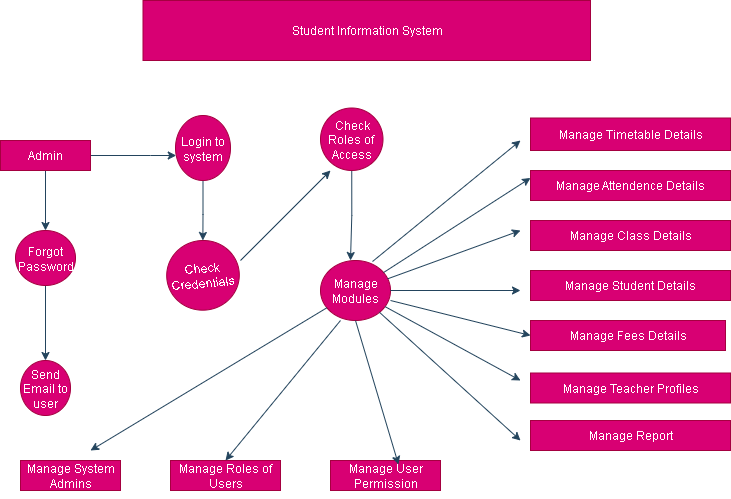

The diagram above was exported from draw.io. Its source (the exported page's mxGraphModel, read from the mxfile embedded in the PNG):
<mxGraphModel dx="817" dy="484" grid="1" gridSize="10" guides="1" tooltips="1" connect="1" arrows="1" fold="1" page="1" pageScale="1" pageWidth="850" pageHeight="1100" math="0" shadow="0">
  <root>
    <mxCell id="0" />
    <mxCell id="1" parent="0" />
    <mxCell id="zOJb2nQ9cUeqqnJMtYAD-6" value="" style="edgeStyle=orthogonalEdgeStyle;rounded=0;orthogonalLoop=1;jettySize=auto;html=1;labelBackgroundColor=none;strokeColor=#23445D;fontColor=default;" edge="1" parent="1" source="zOJb2nQ9cUeqqnJMtYAD-4" target="zOJb2nQ9cUeqqnJMtYAD-5">
      <mxGeometry relative="1" as="geometry">
        <Array as="points">
          <mxPoint x="200" y="175" />
          <mxPoint x="200" y="175" />
        </Array>
      </mxGeometry>
    </mxCell>
    <mxCell id="zOJb2nQ9cUeqqnJMtYAD-73" value="" style="edgeStyle=orthogonalEdgeStyle;rounded=0;orthogonalLoop=1;jettySize=auto;html=1;labelBackgroundColor=none;strokeColor=#23445D;fontColor=default;" edge="1" parent="1" source="zOJb2nQ9cUeqqnJMtYAD-4" target="zOJb2nQ9cUeqqnJMtYAD-31">
      <mxGeometry relative="1" as="geometry" />
    </mxCell>
    <mxCell id="zOJb2nQ9cUeqqnJMtYAD-4" value="Admin" style="rounded=0;whiteSpace=wrap;html=1;labelBackgroundColor=none;fillColor=#d80073;strokeColor=#A50040;fontColor=#ffffff;" vertex="1" parent="1">
      <mxGeometry x="50" y="160" width="90" height="30" as="geometry" />
    </mxCell>
    <mxCell id="zOJb2nQ9cUeqqnJMtYAD-8" value="" style="edgeStyle=orthogonalEdgeStyle;rounded=0;orthogonalLoop=1;jettySize=auto;html=1;labelBackgroundColor=none;strokeColor=#23445D;fontColor=default;" edge="1" parent="1" source="zOJb2nQ9cUeqqnJMtYAD-5" target="zOJb2nQ9cUeqqnJMtYAD-7">
      <mxGeometry relative="1" as="geometry">
        <Array as="points">
          <mxPoint x="253" y="234" />
        </Array>
      </mxGeometry>
    </mxCell>
    <mxCell id="zOJb2nQ9cUeqqnJMtYAD-5" value="Login to system" style="ellipse;whiteSpace=wrap;html=1;rounded=0;labelBackgroundColor=none;fillColor=#d80073;strokeColor=#A50040;fontColor=#ffffff;" vertex="1" parent="1">
      <mxGeometry x="225" y="135" width="55" height="65" as="geometry" />
    </mxCell>
    <mxCell id="zOJb2nQ9cUeqqnJMtYAD-7" value="Check Credentials" style="ellipse;whiteSpace=wrap;html=1;rounded=0;rotation=-5;direction=north;labelBackgroundColor=none;fillColor=#d80073;strokeColor=#A50040;fontColor=#ffffff;" vertex="1" parent="1">
      <mxGeometry x="216.2" y="260" width="72.61" height="69.67" as="geometry" />
    </mxCell>
    <mxCell id="zOJb2nQ9cUeqqnJMtYAD-26" value="" style="endArrow=classic;html=1;rounded=0;labelBackgroundColor=none;strokeColor=#23445D;fontColor=default;" edge="1" parent="1">
      <mxGeometry width="50" height="50" relative="1" as="geometry">
        <mxPoint x="290" y="280" as="sourcePoint" />
        <mxPoint x="380" y="190" as="targetPoint" />
      </mxGeometry>
    </mxCell>
    <mxCell id="zOJb2nQ9cUeqqnJMtYAD-30" value="" style="edgeStyle=orthogonalEdgeStyle;rounded=0;orthogonalLoop=1;jettySize=auto;html=1;labelBackgroundColor=none;strokeColor=#23445D;fontColor=default;" edge="1" parent="1" source="zOJb2nQ9cUeqqnJMtYAD-27">
      <mxGeometry relative="1" as="geometry">
        <mxPoint x="400" y="280" as="targetPoint" />
      </mxGeometry>
    </mxCell>
    <mxCell id="zOJb2nQ9cUeqqnJMtYAD-27" value="Check Roles of&amp;nbsp; Access" style="ellipse;whiteSpace=wrap;html=1;aspect=fixed;labelBackgroundColor=none;fillColor=#d80073;strokeColor=#A50040;fontColor=#ffffff;" vertex="1" parent="1">
      <mxGeometry x="370" y="127.5" width="62.5" height="62.5" as="geometry" />
    </mxCell>
    <mxCell id="zOJb2nQ9cUeqqnJMtYAD-28" value="Manage Modules" style="ellipse;whiteSpace=wrap;html=1;labelBackgroundColor=none;fillColor=#d80073;strokeColor=#A50040;fontColor=#ffffff;" vertex="1" parent="1">
      <mxGeometry x="370" y="280" width="70" height="60" as="geometry" />
    </mxCell>
    <mxCell id="zOJb2nQ9cUeqqnJMtYAD-34" value="" style="edgeStyle=orthogonalEdgeStyle;rounded=0;orthogonalLoop=1;jettySize=auto;html=1;labelBackgroundColor=none;strokeColor=#23445D;fontColor=default;" edge="1" parent="1" source="zOJb2nQ9cUeqqnJMtYAD-31" target="zOJb2nQ9cUeqqnJMtYAD-33">
      <mxGeometry relative="1" as="geometry" />
    </mxCell>
    <mxCell id="zOJb2nQ9cUeqqnJMtYAD-31" value="Forgot Password" style="ellipse;whiteSpace=wrap;html=1;rounded=0;labelBackgroundColor=none;fillColor=#d80073;strokeColor=#A50040;fontColor=#ffffff;" vertex="1" parent="1">
      <mxGeometry x="65" y="250" width="60" height="55" as="geometry" />
    </mxCell>
    <mxCell id="zOJb2nQ9cUeqqnJMtYAD-33" value="Send Email to user" style="ellipse;whiteSpace=wrap;html=1;rounded=0;labelBackgroundColor=none;fillColor=#d80073;strokeColor=#A50040;fontColor=#ffffff;" vertex="1" parent="1">
      <mxGeometry x="70" y="380" width="50" height="55" as="geometry" />
    </mxCell>
    <mxCell id="zOJb2nQ9cUeqqnJMtYAD-35" value="Manage System Admins" style="whiteSpace=wrap;html=1;rounded=0;labelBackgroundColor=none;fillColor=#d80073;strokeColor=#A50040;fontColor=#ffffff;" vertex="1" parent="1">
      <mxGeometry x="70" y="480" width="100" height="30" as="geometry" />
    </mxCell>
    <mxCell id="zOJb2nQ9cUeqqnJMtYAD-37" style="edgeStyle=orthogonalEdgeStyle;rounded=0;orthogonalLoop=1;jettySize=auto;html=1;exitX=0.5;exitY=1;exitDx=0;exitDy=0;labelBackgroundColor=none;strokeColor=#23445D;fontColor=default;" edge="1" parent="1" source="zOJb2nQ9cUeqqnJMtYAD-35" target="zOJb2nQ9cUeqqnJMtYAD-35">
      <mxGeometry relative="1" as="geometry" />
    </mxCell>
    <mxCell id="zOJb2nQ9cUeqqnJMtYAD-38" value="Manage Roles of Users" style="whiteSpace=wrap;html=1;rounded=0;labelBackgroundColor=none;fillColor=#d80073;strokeColor=#A50040;fontColor=#ffffff;" vertex="1" parent="1">
      <mxGeometry x="220" y="480" width="110" height="30" as="geometry" />
    </mxCell>
    <mxCell id="zOJb2nQ9cUeqqnJMtYAD-40" value="Manage User Permission" style="whiteSpace=wrap;html=1;rounded=0;labelBackgroundColor=none;fillColor=#d80073;strokeColor=#A50040;fontColor=#ffffff;" vertex="1" parent="1">
      <mxGeometry x="380" y="480" width="110" height="30" as="geometry" />
    </mxCell>
    <mxCell id="zOJb2nQ9cUeqqnJMtYAD-42" value="Manage Timetable Details" style="rounded=0;whiteSpace=wrap;html=1;labelBackgroundColor=none;fillColor=#d80073;strokeColor=#A50040;fontColor=#ffffff;" vertex="1" parent="1">
      <mxGeometry x="580" y="137.5" width="200" height="32.5" as="geometry" />
    </mxCell>
    <mxCell id="zOJb2nQ9cUeqqnJMtYAD-45" value="Manage Class Details" style="rounded=0;whiteSpace=wrap;html=1;labelBackgroundColor=none;fillColor=#d80073;strokeColor=#A50040;fontColor=#ffffff;" vertex="1" parent="1">
      <mxGeometry x="580" y="240" width="200" height="30" as="geometry" />
    </mxCell>
    <mxCell id="zOJb2nQ9cUeqqnJMtYAD-47" style="edgeStyle=orthogonalEdgeStyle;rounded=0;orthogonalLoop=1;jettySize=auto;html=1;exitX=0.5;exitY=1;exitDx=0;exitDy=0;labelBackgroundColor=none;strokeColor=#23445D;fontColor=default;" edge="1" parent="1">
      <mxGeometry relative="1" as="geometry">
        <mxPoint x="680" y="220" as="sourcePoint" />
        <mxPoint x="680" y="220" as="targetPoint" />
      </mxGeometry>
    </mxCell>
    <mxCell id="zOJb2nQ9cUeqqnJMtYAD-48" style="edgeStyle=orthogonalEdgeStyle;rounded=0;orthogonalLoop=1;jettySize=auto;html=1;exitX=0.5;exitY=1;exitDx=0;exitDy=0;labelBackgroundColor=none;strokeColor=#23445D;fontColor=default;" edge="1" parent="1" source="zOJb2nQ9cUeqqnJMtYAD-45" target="zOJb2nQ9cUeqqnJMtYAD-45">
      <mxGeometry relative="1" as="geometry" />
    </mxCell>
    <mxCell id="zOJb2nQ9cUeqqnJMtYAD-49" value="Manage Student Details" style="rounded=0;whiteSpace=wrap;html=1;labelBackgroundColor=none;fillColor=#d80073;strokeColor=#A50040;fontColor=#ffffff;" vertex="1" parent="1">
      <mxGeometry x="580" y="290" width="200" height="30" as="geometry" />
    </mxCell>
    <mxCell id="zOJb2nQ9cUeqqnJMtYAD-53" style="edgeStyle=orthogonalEdgeStyle;rounded=0;orthogonalLoop=1;jettySize=auto;html=1;exitX=0.5;exitY=1;exitDx=0;exitDy=0;labelBackgroundColor=none;strokeColor=#23445D;fontColor=default;" edge="1" parent="1" source="zOJb2nQ9cUeqqnJMtYAD-42" target="zOJb2nQ9cUeqqnJMtYAD-42">
      <mxGeometry relative="1" as="geometry" />
    </mxCell>
    <mxCell id="zOJb2nQ9cUeqqnJMtYAD-57" value="Manage Teacher Profiles" style="rounded=0;whiteSpace=wrap;html=1;labelBackgroundColor=none;fillColor=#d80073;strokeColor=#A50040;fontColor=#ffffff;" vertex="1" parent="1">
      <mxGeometry x="580" y="392.5" width="200" height="30" as="geometry" />
    </mxCell>
    <mxCell id="zOJb2nQ9cUeqqnJMtYAD-59" value="Manage Report" style="rounded=0;whiteSpace=wrap;html=1;labelBackgroundColor=none;fillColor=#d80073;strokeColor=#A50040;fontColor=#ffffff;" vertex="1" parent="1">
      <mxGeometry x="580" y="440" width="200" height="30" as="geometry" />
    </mxCell>
    <mxCell id="zOJb2nQ9cUeqqnJMtYAD-62" value="" style="endArrow=classic;html=1;rounded=0;exitX=0.743;exitY=0.017;exitDx=0;exitDy=0;exitPerimeter=0;labelBackgroundColor=none;strokeColor=#23445D;fontColor=default;" edge="1" parent="1" source="zOJb2nQ9cUeqqnJMtYAD-28">
      <mxGeometry width="50" height="50" relative="1" as="geometry">
        <mxPoint x="430" y="280" as="sourcePoint" />
        <mxPoint x="570" y="160" as="targetPoint" />
      </mxGeometry>
    </mxCell>
    <mxCell id="zOJb2nQ9cUeqqnJMtYAD-63" value="" style="endArrow=classic;html=1;rounded=0;entryX=0;entryY=0.25;entryDx=0;entryDy=0;labelBackgroundColor=none;strokeColor=#23445D;fontColor=default;" edge="1" parent="1" source="zOJb2nQ9cUeqqnJMtYAD-28">
      <mxGeometry width="50" height="50" relative="1" as="geometry">
        <mxPoint x="370" y="310" as="sourcePoint" />
        <mxPoint x="580" y="197.5" as="targetPoint" />
      </mxGeometry>
    </mxCell>
    <mxCell id="zOJb2nQ9cUeqqnJMtYAD-64" value="" style="endArrow=classic;html=1;rounded=0;labelBackgroundColor=none;strokeColor=#23445D;fontColor=default;" edge="1" parent="1" source="zOJb2nQ9cUeqqnJMtYAD-28">
      <mxGeometry width="50" height="50" relative="1" as="geometry">
        <mxPoint x="370" y="310" as="sourcePoint" />
        <mxPoint x="570" y="250" as="targetPoint" />
      </mxGeometry>
    </mxCell>
    <mxCell id="zOJb2nQ9cUeqqnJMtYAD-65" value="" style="endArrow=classic;html=1;rounded=0;entryX=0;entryY=0.5;entryDx=0;entryDy=0;labelBackgroundColor=none;strokeColor=#23445D;fontColor=default;" edge="1" parent="1">
      <mxGeometry width="50" height="50" relative="1" as="geometry">
        <mxPoint x="440" y="320" as="sourcePoint" />
        <mxPoint x="580" y="355" as="targetPoint" />
      </mxGeometry>
    </mxCell>
    <mxCell id="zOJb2nQ9cUeqqnJMtYAD-66" value="" style="endArrow=classic;html=1;rounded=0;exitX=1;exitY=0.5;exitDx=0;exitDy=0;labelBackgroundColor=none;strokeColor=#23445D;fontColor=default;" edge="1" parent="1" source="zOJb2nQ9cUeqqnJMtYAD-28">
      <mxGeometry width="50" height="50" relative="1" as="geometry">
        <mxPoint x="450" y="310" as="sourcePoint" />
        <mxPoint x="570" y="310" as="targetPoint" />
      </mxGeometry>
    </mxCell>
    <mxCell id="zOJb2nQ9cUeqqnJMtYAD-67" value="" style="endArrow=classic;html=1;rounded=0;labelBackgroundColor=none;strokeColor=#23445D;fontColor=default;" edge="1" parent="1" source="zOJb2nQ9cUeqqnJMtYAD-28">
      <mxGeometry width="50" height="50" relative="1" as="geometry">
        <mxPoint x="360" y="240" as="sourcePoint" />
        <mxPoint x="570" y="400" as="targetPoint" />
      </mxGeometry>
    </mxCell>
    <mxCell id="zOJb2nQ9cUeqqnJMtYAD-68" value="" style="endArrow=classic;html=1;rounded=0;labelBackgroundColor=none;strokeColor=#23445D;fontColor=default;" edge="1" parent="1" source="zOJb2nQ9cUeqqnJMtYAD-28">
      <mxGeometry width="50" height="50" relative="1" as="geometry">
        <mxPoint x="360" y="240" as="sourcePoint" />
        <mxPoint x="570" y="460" as="targetPoint" />
      </mxGeometry>
    </mxCell>
    <mxCell id="zOJb2nQ9cUeqqnJMtYAD-69" value="" style="endArrow=classic;html=1;rounded=0;entryX=0.618;entryY=0.133;entryDx=0;entryDy=0;entryPerimeter=0;exitX=0.5;exitY=1;exitDx=0;exitDy=0;labelBackgroundColor=none;strokeColor=#23445D;fontColor=default;" edge="1" parent="1" source="zOJb2nQ9cUeqqnJMtYAD-28" target="zOJb2nQ9cUeqqnJMtYAD-40">
      <mxGeometry width="50" height="50" relative="1" as="geometry">
        <mxPoint x="360" y="330" as="sourcePoint" />
        <mxPoint x="410" y="280" as="targetPoint" />
      </mxGeometry>
    </mxCell>
    <mxCell id="zOJb2nQ9cUeqqnJMtYAD-70" value="" style="endArrow=classic;html=1;rounded=0;entryX=0.5;entryY=0;entryDx=0;entryDy=0;labelBackgroundColor=none;strokeColor=#23445D;fontColor=default;" edge="1" parent="1" target="zOJb2nQ9cUeqqnJMtYAD-38">
      <mxGeometry width="50" height="50" relative="1" as="geometry">
        <mxPoint x="390" y="340" as="sourcePoint" />
        <mxPoint x="280" y="470" as="targetPoint" />
      </mxGeometry>
    </mxCell>
    <mxCell id="zOJb2nQ9cUeqqnJMtYAD-71" value="" style="endArrow=classic;html=1;rounded=0;labelBackgroundColor=none;strokeColor=#23445D;fontColor=default;" edge="1" parent="1" source="zOJb2nQ9cUeqqnJMtYAD-28">
      <mxGeometry width="50" height="50" relative="1" as="geometry">
        <mxPoint x="360" y="360" as="sourcePoint" />
        <mxPoint x="140" y="470" as="targetPoint" />
      </mxGeometry>
    </mxCell>
    <mxCell id="zOJb2nQ9cUeqqnJMtYAD-76" value="Manage Attendence Details" style="rounded=0;whiteSpace=wrap;html=1;labelBackgroundColor=none;fillColor=#d80073;strokeColor=#A50040;fontColor=#ffffff;" vertex="1" parent="1">
      <mxGeometry x="580" y="190" width="200" height="30" as="geometry" />
    </mxCell>
    <mxCell id="zOJb2nQ9cUeqqnJMtYAD-77" value="Manage Fees Details" style="rounded=0;whiteSpace=wrap;html=1;labelBackgroundColor=none;fillColor=#d80073;strokeColor=#A50040;fontColor=#ffffff;" vertex="1" parent="1">
      <mxGeometry x="580" y="340" width="195" height="30" as="geometry" />
    </mxCell>
    <mxCell id="zOJb2nQ9cUeqqnJMtYAD-78" value="Student Information System" style="rounded=0;whiteSpace=wrap;html=1;labelBackgroundColor=none;fillColor=#d80073;strokeColor=#A50040;fontColor=#ffffff;" vertex="1" parent="1">
      <mxGeometry x="192.5" y="20" width="447.5" height="60" as="geometry" />
    </mxCell>
  </root>
</mxGraphModel>